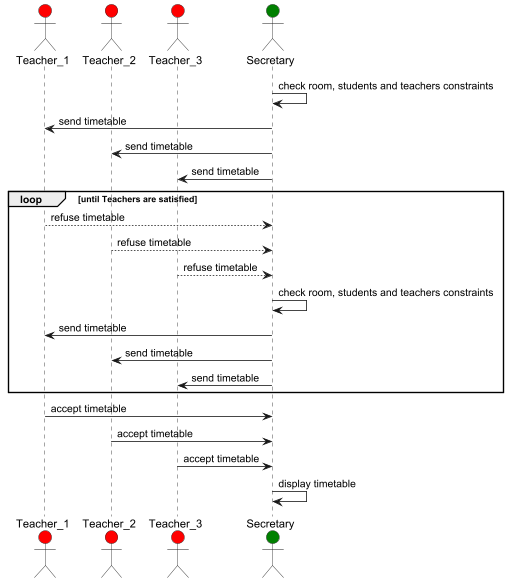

The diagram above was rendered by PlantUML. Its source (embedded in the PNG):
@startuml
actor Teacher_1 #red
actor Teacher_2 #red
actor Teacher_3 #red
actor Secretary #green
Secretary -> Secretary: check room, students and teachers constraints
Secretary -> Teacher_1: send timetable
Secretary -> Teacher_2: send timetable
Secretary -> Teacher_3: send timetable
loop until Teachers are satisfied
    Teacher_1 --> Secretary: refuse timetable
    Teacher_2 --> Secretary: refuse timetable
    Teacher_3 --> Secretary: refuse timetable
    Secretary -> Secretary: check room, students and teachers constraints
    Secretary -> Teacher_1: send timetable
    Secretary -> Teacher_2: send timetable
    Secretary -> Teacher_3: send timetable
end
Teacher_1 -> Secretary: accept timetable
Teacher_2 -> Secretary: accept timetable
Teacher_3 -> Secretary: accept timetable
Secretary -> Secretary: display timetable
@enduml